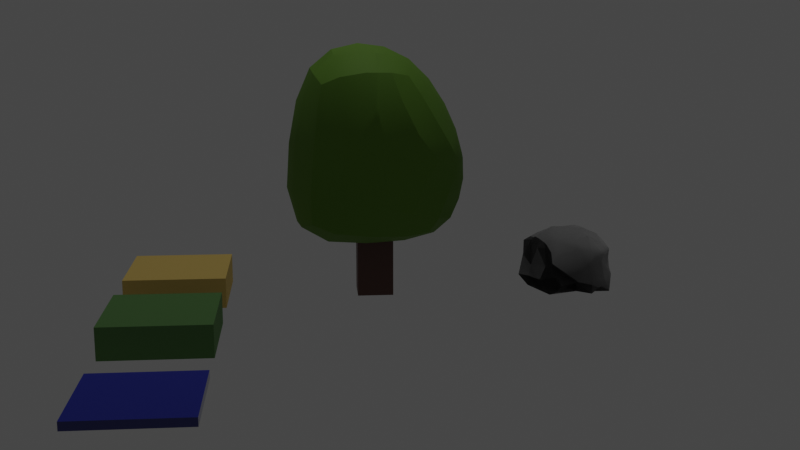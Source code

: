 # Source: tiles.blend  (saved by Blender 2.80.75; exported with 4.5.12 LTS)
import bpy
from mathutils import Matrix  # noqa: F401  (used for matrix-valued properties, if any)

bpy.ops.wm.read_factory_settings(use_empty=True)
scene = bpy.context.scene
scene.name = 'Scene'

# ---- collections
col_collection = bpy.data.collections.new('Collection'); scene.collection.children.link(col_collection)

# ---- images (referenced by path relative to the original .blend; pixels are not part of the script)
import os
ASSET_DIR = os.environ.get("B2B_ASSET_DIR", "")  # directory of the original .blend (textures are referenced by path, not embedded)
HERE = os.path.dirname(os.path.abspath(__file__))  # packed textures are extracted next to this script under _unpacked/

def load_image(name, relpath, width, height, colorspace="sRGB"):
    """Load a texture the original file referenced (path relative to the .blend, or extracted next to this script)."""
    p = next((c for c in (os.path.join(HERE, relpath), os.path.join(ASSET_DIR, relpath)) if relpath and os.path.exists(c)), "")
    if p:
        img = bpy.data.images.load(p, check_existing=True)
        img.name = name
    else:  # same state as the original file: an image datablock whose file is absent (Cycles renders it pink)
        img = bpy.data.images.new(name, width, height)
        img.source = "FILE"
        img.filepath = "//" + (relpath or name)
    img.colorspace_settings.name = colorspace
    return img
img_stone_normals = load_image('Stone Normals', 'stone-normals.png', 1024, 1024, 'Non-Color')
img_normals = load_image('Normals', 'water-normals.png', 1024, 1024, 'sRGB')

# ---- materials (node trees are filled in below, after node groups)
mat_sand_material = bpy.data.materials.new('Sand Material')
mat_sand_material.alpha_threshold = 0.0
mat_sand_material.use_transparent_shadow = False
mat_sand_material.line_color = (0.0, 0.0, 0.0, 1.0)
mat_wood_material = bpy.data.materials.new('Wood Material')
mat_wood_material.use_transparent_shadow = False
mat_material = bpy.data.materials.new('Material')
mat_material.use_transparent_shadow = False
mat_grass_material = bpy.data.materials.new('Grass Material')
mat_grass_material.alpha_threshold = 0.0
mat_grass_material.use_transparent_shadow = False
mat_grass_material.line_color = (0.0, 0.0, 0.0, 1.0)
mat_material_001 = bpy.data.materials.new('Material.001')
mat_material_001.use_transparent_shadow = False
mat_water_material = bpy.data.materials.new('Water Material')
mat_water_material.alpha_threshold = 0.0
mat_water_material.use_transparent_shadow = False
mat_water_material.line_color = (0.0, 0.0, 0.0, 1.0)

# ---- node groups
ng_auto_smooth = bpy.data.node_groups.new('Auto Smooth', 'GeometryNodeTree')
_s = ng_auto_smooth.interface.new_socket(name='Geometry', in_out='OUTPUT', socket_type='NodeSocketGeometry')
_s = ng_auto_smooth.interface.new_socket(name='Geometry', in_out='INPUT', socket_type='NodeSocketGeometry')
_s = ng_auto_smooth.interface.new_socket(name='Angle', in_out='INPUT', socket_type='NodeSocketFloat')
_s.subtype = 'ANGLE'
_s.min_value = 0.0
_s.max_value = 3.142
ng_auto_smooth.is_modifier = True
_N = ng_auto_smooth.nodes; _L = ng_auto_smooth.links
n0 = _N.new('NodeGroupOutput'); n0.name = 'Group Output'; n0.location = (480, -100)
n1 = _N.new('NodeGroupInput'); n1.name = 'Group Input'; n1.location = (-420, -300)
n2 = _N.new('NodeGroupInput'); n2.name = 'Group Input.001'; n2.location = (-60, -100)
n3 = _N.new('GeometryNodeSetShadeSmooth'); n3.name = 'Set Shade Smooth'; n3.location = (120, -100)
n3.domain = 'EDGE'
n4 = _N.new('GeometryNodeSetShadeSmooth'); n4.name = 'Set Shade Smooth.001'; n4.location = (300, -100)
n5 = _N.new('GeometryNodeInputMeshEdgeAngle'); n5.name = 'Edge Angle'; n5.location = (-420, -220)
n6 = _N.new('GeometryNodeInputEdgeSmooth'); n6.name = 'Is Edge Smooth'; n6.location = (-60, -160)
n7 = _N.new('GeometryNodeInputShadeSmooth'); n7.name = 'Is Face Smooth'; n7.location = (-240, -340)
n8 = _N.new('FunctionNodeBooleanMath'); n8.name = 'Boolean Math'; n8.location = (-60, -220)
n9 = _N.new('FunctionNodeCompare'); n9.name = 'Compare'; n9.location = (-240, -180)
n9.operation = 'LESS_EQUAL'
_L.new(n5.outputs[0], n9.inputs[0])
_L.new(n4.outputs[0], n0.inputs[0])
_L.new(n1.outputs[1], n9.inputs[1])
_L.new(n9.outputs[0], n8.inputs[0])
_L.new(n7.outputs[0], n8.inputs[1])
_L.new(n2.outputs[0], n3.inputs[0])
_L.new(n6.outputs[0], n3.inputs[1])
_L.new(n3.outputs[0], n4.inputs[0])
_L.new(n8.outputs[0], n3.inputs[2])
n0.is_active_output = True

# ---- material node trees
mat_sand_material.use_nodes = True; mat_sand_material.node_tree.nodes.clear()
_N = mat_sand_material.node_tree.nodes; _L = mat_sand_material.node_tree.links
n0 = _N.new('ShaderNodeOutputMaterial'); n0.name = 'Material Output'; n0.location = (300, 300)
n1 = _N.new('ShaderNodeBsdfPrincipled'); n1.name = 'Principled BSDF'; n1.location = (10, 300)
n1.distribution = 'GGX'
n1.subsurface_method = 'BURLEY'
n1.inputs[0].default_value = (0.8, 0.5642, 0.1574, 1.0)
n1.inputs[2].default_value = 0.9
n1.inputs[3].default_value = 1.45
n1.inputs[27].default_value = (0.0, 0.0, 0.0, 1.0)
n1.inputs[28].default_value = 1.0
_L.new(n1.outputs[0], n0.inputs[0])
n0.is_active_output = True
mat_wood_material.use_nodes = True; mat_wood_material.node_tree.nodes.clear()
_N = mat_wood_material.node_tree.nodes; _L = mat_wood_material.node_tree.links
n0 = _N.new('ShaderNodeOutputMaterial'); n0.name = 'Material Output'; n0.location = (300, 300)
n1 = _N.new('ShaderNodeBsdfPrincipled'); n1.name = 'Principled BSDF'; n1.location = (10, 300)
n1.distribution = 'GGX'
n1.subsurface_method = 'BURLEY'
n1.inputs[0].default_value = (0.1219, 0.05253, 0.03869, 1.0)
n1.inputs[3].default_value = 1.45
n1.inputs[27].default_value = (0.0, 0.0, 0.0, 1.0)
n1.inputs[28].default_value = 1.0
_L.new(n1.outputs[0], n0.inputs[0])
n0.is_active_output = True
mat_material.use_nodes = True; mat_material.node_tree.nodes.clear()
_N = mat_material.node_tree.nodes; _L = mat_material.node_tree.links
n0 = _N.new('ShaderNodeOutputMaterial'); n0.name = 'Material Output'; n0.location = (300, 300)
n1 = _N.new('ShaderNodeBsdfPrincipled'); n1.name = 'Principled BSDF'; n1.location = (10, 300)
n1.distribution = 'GGX'
n1.subsurface_method = 'BURLEY'
n1.inputs[0].default_value = (0.1224, 0.2623, 0.01842, 1.0)
n1.inputs[2].default_value = 0.7727
n1.inputs[3].default_value = 1.45
n1.inputs[27].default_value = (0.0, 0.0, 0.0, 1.0)
n1.inputs[28].default_value = 1.0
_L.new(n1.outputs[0], n0.inputs[0])
n0.is_active_output = True
mat_grass_material.use_nodes = True; mat_grass_material.node_tree.nodes.clear()
_N = mat_grass_material.node_tree.nodes; _L = mat_grass_material.node_tree.links
n0 = _N.new('ShaderNodeOutputMaterial'); n0.name = 'Material Output'; n0.location = (300, 300)
n1 = _N.new('ShaderNodeBsdfPrincipled'); n1.name = 'Principled BSDF'; n1.location = (10, 300)
n1.distribution = 'GGX'
n1.subsurface_method = 'BURLEY'
n1.inputs[0].default_value = (0.1151, 0.2619, 0.0737, 1.0)
n1.inputs[2].default_value = 0.8
n1.inputs[3].default_value = 1.45
n1.inputs[27].default_value = (0.0, 0.0, 0.0, 1.0)
n1.inputs[28].default_value = 1.0
_L.new(n1.outputs[0], n0.inputs[0])
n0.is_active_output = True
mat_material_001.use_nodes = True; mat_material_001.node_tree.nodes.clear()
_N = mat_material_001.node_tree.nodes; _L = mat_material_001.node_tree.links
n0 = _N.new('ShaderNodeOutputMaterial'); n0.name = 'Material Output'; n0.location = (368, 300)
n1 = _N.new('ShaderNodeBsdfPrincipled'); n1.name = 'Principled BSDF'; n1.location = (78, 300)
n1.distribution = 'GGX'
n1.subsurface_method = 'BURLEY'
n1.inputs[0].default_value = (0.4261, 0.4261, 0.4261, 1.0)
n1.inputs[2].default_value = 0.4
n1.inputs[3].default_value = 1.45
n1.inputs[27].default_value = (0.0, 0.0, 0.0, 1.0)
n1.inputs[28].default_value = 1.0
n2 = _N.new('ShaderNodeBump'); n2.name = 'Bump'; n2.location = (-277, 86)
n2.inputs[1].default_value = 1.0
n2.inputs[2].default_value = 1.0
n3 = _N.new('ShaderNodeMath'); n3.name = 'Math'; n3.location = (-511, 69)
n3.operation = 'POWER'
n3.use_clamp = True
n3.inputs[1].default_value = 2.0
n4 = _N.new('ShaderNodeTexNoise'); n4.name = 'Noise Texture'; n4.location = (-737, 35)
n4.inputs[2].default_value = 3.0
n4.inputs[3].default_value = 1.0
n4.inputs[8].default_value = 0.25
n5 = _N.new('ShaderNodeTexImage'); n5.name = 'Image Texture'; n5.location = (-360, -167)
n5.image = img_stone_normals
_L.new(n1.outputs[0], n0.inputs[0])
_L.new(n3.outputs[0], n2.inputs[3])
_L.new(n4.outputs[0], n3.inputs[0])
_L.new(n5.outputs[0], n1.inputs[5])
n0.is_active_output = True
mat_water_material.use_nodes = True; mat_water_material.node_tree.nodes.clear()
_N = mat_water_material.node_tree.nodes; _L = mat_water_material.node_tree.links
n0 = _N.new('ShaderNodeOutputMaterial'); n0.name = 'Material Output'; n0.location = (300, 300)
n1 = _N.new('ShaderNodeNormalMap'); n1.name = 'Normal Map'; n1.location = (-179, 85)
n2 = _N.new('ShaderNodeTexImage'); n2.name = 'Image Texture'; n2.location = (-570, 182)
n2.image = img_normals
n3 = _N.new('ShaderNodeTexNoise'); n3.name = 'Noise Texture'; n3.location = (-517, -169)
n3.inputs[2].default_value = 2.0
n3.inputs[8].default_value = 0.45
n4 = _N.new('ShaderNodeBump'); n4.name = 'Bump'; n4.location = (-276, -154)
n4.inputs[1].default_value = 1.0
n4.inputs[2].default_value = 1.0
n5 = _N.new('ShaderNodeBsdfPrincipled'); n5.name = 'Principled BSDF'; n5.location = (10, 300)
n5.distribution = 'GGX'
n5.subsurface_method = 'BURLEY'
n5.inputs[0].default_value = (0.03924, 0.05458, 0.4817, 1.0)
n5.inputs[2].default_value = 0.0
n5.inputs[3].default_value = 1.45
n5.inputs[27].default_value = (0.0, 0.0, 0.0, 1.0)
n5.inputs[28].default_value = 1.0
_L.new(n2.outputs[0], n1.inputs[1])
_L.new(n3.outputs[0], n4.inputs[3])
_L.new(n5.outputs[0], n0.inputs[0])
_L.new(n1.outputs[0], n5.inputs[5])
n0.is_active_output = True

# ---- world
world_world = bpy.data.worlds.new('World'); scene.world = world_world
world_world.use_nodes = True; world_world.node_tree.nodes.clear()
_N = world_world.node_tree.nodes; _L = world_world.node_tree.links
n0 = _N.new('ShaderNodeOutputWorld'); n0.name = 'World Output'; n0.location = (300, 300)
n1 = _N.new('ShaderNodeBackground'); n1.name = 'Background'; n1.location = (10, 300)
n1.inputs[0].default_value = (0.05088, 0.05088, 0.05088, 1.0)
_L.new(n1.outputs[0], n0.inputs[0])
n0.is_active_output = True
world_world.color = (0.05088, 0.05088, 0.05088)
world_world.use_sun_shadow = False
world_world.sun_shadow_jitter_overblur = 0.0

# ---- cameras
cam_camera = bpy.data.cameras.new('Camera')
cam_camera.clip_end = 100.0
cam_camera.ortho_scale = 7.314

# ---- lights
light_light = bpy.data.lights.new('Light', 'POINT')
light_light.transmission_factor = 0.0
light_light.energy = 1000.0
light_light.shadow_soft_size = 0.1
light_light.shadow_maximum_resolution = 0.006
light_light.use_absolute_resolution = True

# ---- meshes
me_cube = bpy.data.meshes.new('Cube')
me_cube.from_pydata([(1.0, 1.0, 0.6028), (1.0, 1.0, 0.00276), (1.0, -1.0, 0.6028), (1.0, -1.0, 0.00276), (-1.0, 1.0, 0.6028), (-1.0, 1.0, 0.00276), (-1.0, -1.0, 0.6028), (-1.0, -1.0, 0.00276)], [], [(0, 4, 6, 2), (3, 2, 6, 7), (7, 6, 4, 5), (5, 1, 3, 7), (1, 0, 2, 3), (5, 4, 0, 1)])
_uv = me_cube.uv_layers.new(name='UVMap')
_uv.uv.foreach_set('vector', [0.375, 0.0, 0.625, 0.0, 0.625, 0.25, 0.375, 0.25, 0.375, 0.25, 0.625, 0.25, 0.625, 0.5, 0.375, 0.5, 0.375, 0.5, 0.625, 0.5, 0.625, 0.75, 0.375, 0.75, 0.375, 0.75, 0.625, 0.75, 0.625, 1.0, 0.375, 1.0, 0.125, 0.5, 0.375, 0.5, 0.375, 0.75, 0.125, 0.75, 0.625, 0.5, 0.875, 0.5, 0.875, 0.75, 0.625, 0.75])
me_cube.materials.append(mat_sand_material)
me_cube.use_remesh_preserve_volume = False
me_cube.use_remesh_preserve_attributes = False
me_cube.use_mirror_vertex_groups = False
me_cube.update()
me_cube_001 = bpy.data.meshes.new('Cube.001')
me_cube_001.from_pydata([(0.3612, 0.3612, 0.0), (0.3612, 0.3612, 1.307), (0.988, 1.281, 1.524), (0.6206, 1.104, 4.558), (1.583, 1.083, 2.934), (0.5318, 1.489, 1.494), (1.502, 1.248, 2.665), (1.35, 1.37, 2.271), (1.17, 1.382, 1.824), (1.219, -5.005e-07, 1.369), (1.142, 0.7772, 1.406), (0.2861, 1.282, 4.626), (1.733, 0.6428, 2.892), (1.802, -5.227e-07, 2.864), (0.8511, 1.252, 4.218), (1.14, 1.324, 3.731), (1.412, 1.242, 3.263), (0.6785, 0.6532, 4.714), (0.7038, -5.812e-07, 4.786), (1.668, -4.763e-07, 3.367), (1.599, 0.6851, 3.356), (1.432, -5.227e-07, 3.893), (1.361, 0.7223, 3.857), (1.111, -5.852e-07, 4.388), (1.053, 0.6874, 4.336), (0.5463, 0.8564, 1.269), (0.5784, -5.388e-07, 1.225), (0.224, 0.7126, 4.931), (0.2143, -5.267e-07, 5.028), (-0.02351, -1.891, 2.139), (1.477, 0.7657, 1.699), (1.646, 0.749, 2.087), (1.737, 0.6885, 2.482), (1.58, -5.166e-07, 1.651), (1.746, -5.186e-07, 2.021), (1.821, -5.61e-07, 2.421), (0.195, 1.913, 3.088), (-0.04905, 1.75, 4.003), (0.4729, 1.611, 4.112), (0.7696, 1.714, 3.509), (1.156, 1.59, 3.011), (0.8705, 1.762, 2.581), (0.6525, 1.76, 1.987), (-0.01639, 1.891, 2.154), (0.01277, 1.564, 1.51), (-0.005007, 1.344, 4.631), (0.0143, 0.8906, 1.243), (0.01459, -5.091e-07, 1.192), (-0.006872, 0.7367, 4.958), (-0.007437, -5.225e-07, 5.058), (0.009241, -1.884, 2.131), (0.00837, -1.894, 2.284), (0.009144, 1.886, 2.148), (-0.001483, 1.738, 4.013), (0.003766, 1.882, 3.091), (-0.0003869, 1.783, 3.82), (0.008482, 1.894, 2.264), (-0.005394, 0.3612, 0.0), (-0.005394, 0.3612, 1.307), (0.3612, -0.00163, 0.0), (0.3612, -0.00163, 1.307), (-0.005394, -0.00163, 1.307), (-0.005394, -0.00163, 0.0), (0.3612, 0.3612, 0.8715), (0.3612, 0.3612, 0.4357), (-0.005394, 0.3612, 0.8715), (-0.005394, 0.3612, 0.4357), (0.3612, -0.00163, 0.8715), (0.3612, -0.00163, 0.4357)], [], [(67, 60, 1, 63), (62, 59, 0, 57), (19, 20, 22, 21), (21, 22, 24, 23), (13, 12, 20, 19), (12, 4, 16, 20), (20, 16, 15, 22), (22, 15, 14, 24), (24, 14, 3, 17), (23, 24, 17, 18), (46, 25, 26, 47), (44, 5, 25, 46), (5, 2, 10, 25), (25, 10, 9, 26), (3, 11, 27, 17), (17, 27, 28, 18), (50, 51, 29), (30, 31, 34, 33), (31, 32, 35, 34), (2, 8, 30, 10), (8, 7, 31, 30), (7, 6, 32, 31), (6, 4, 12, 32), (32, 12, 13, 35), (10, 30, 33, 9), (56, 54, 36), (54, 55, 36), (53, 55, 37), (40, 41, 36, 39), (52, 43, 56), (3, 14, 38, 11), (14, 15, 39, 38), (4, 6, 40, 16), (6, 7, 41, 40), (16, 40, 39, 15), (2, 5, 42, 8), (8, 42, 41, 7), (38, 39, 36, 55, 53), (42, 52, 56, 36, 41), (27, 48, 49, 28), (11, 45, 48, 27), (11, 38, 53, 45), (5, 44, 52, 42), (63, 1, 58, 65), (60, 61, 58, 1), (0, 64, 66, 57), (64, 63, 65, 66), (59, 68, 64, 0), (68, 67, 63, 64)])
me_cube_001.polygons.foreach_set('use_smooth', [True] * 49)
me_cube_001.polygons.foreach_set('material_index', [0, 0, 1, 1, 1, 1, 1, 1, 1, 1, 1, 1, 1, 1, 1, 1, 1, 1, 1, 1, 1, 1, 1, 1, 1, 1, 1, 1, 1, 1, 1, 1, 1, 1, 1, 1, 1, 1, 1, 1, 1, 1, 1, 0, 0, 0, 0, 0, 0])
_k = {(2, 5): 0.28235, (9, 10): 0.28235, (2, 10): 0.28235, (11, 45): 0.14902, (3, 11): 0.14902, (5, 44): 0.28235}
me_cube_001.attributes.new('crease_edge', 'FLOAT', 'EDGE').data.foreach_set('value', [_k.get((min(e.vertices), max(e.vertices)), 0.0) for e in me_cube_001.edges])
_uv = me_cube_001.uv_layers.new(name='UVMap')
_uv.uv.foreach_set('vector', [0.5417, 0.6244, 0.625, 0.6244, 0.625, 0.75, 0.5417, 0.75, 0.2481, 0.6244, 0.375, 0.6244, 0.375, 0.75, 0.2481, 0.75, 0.5282, 0.6164, 0.5192, 0.5574, 0.5588, 0.5403, 0.5721, 0.6058, 0.5721, 0.6058, 0.5588, 0.5403, 0.6052, 0.5236, 0.6216, 0.5947, 0.4902, 0.6239, 0.4863, 0.5691, 0.5192, 0.5574, 0.5282, 0.6164, 0.4863, 0.5691, 0.4867, 0.5316, 0.5085, 0.5096, 0.5192, 0.5574, 0.5192, 0.5574, 0.5085, 0.5096, 0.5441, 0.4833, 0.5588, 0.5403, 0.5588, 0.5403, 0.5441, 0.4833, 0.5898, 0.4604, 0.6052, 0.5236, 0.6052, 0.5236, 0.5898, 0.4604, 0.6408, 0.4401, 0.6554, 0.5077, 0.6216, 0.5947, 0.6052, 0.5236, 0.6554, 0.5077, 0.6744, 0.5838, 0.2668, 0.5615, 0.3083, 0.5606, 0.3087, 0.625, 0.2669, 0.625, 0.2629, 0.4978, 0.3069, 0.4944, 0.3083, 0.5606, 0.2668, 0.5615, 0.3069, 0.4944, 0.3499, 0.4749, 0.3592, 0.5588, 0.3083, 0.5606, 0.3083, 0.5606, 0.3592, 0.5588, 0.3596, 0.625, 0.3087, 0.625, 0.7149, 0.5, 0.7549, 0.5, 0.7558, 0.5625, 0.7161, 0.5625, 0.7161, 0.5625, 0.7558, 0.5625, 0.7567, 0.625, 0.7173, 0.625, 0.4294, 0.8703, 0.4401, 0.8726, 0.43, 0.8733, 0.3991, 0.5614, 0.4301, 0.565, 0.4272, 0.6256, 0.3971, 0.6251, 0.4301, 0.565, 0.4579, 0.5693, 0.4571, 0.6262, 0.4272, 0.6256, 0.3499, 0.4749, 0.4054, 0.4979, 0.3991, 0.5614, 0.3592, 0.5588, 0.4054, 0.4979, 0.4409, 0.5068, 0.4301, 0.565, 0.3991, 0.5614, 0.4409, 0.5068, 0.4681, 0.5192, 0.4579, 0.5693, 0.4301, 0.565, 0.4681, 0.5192, 0.4867, 0.5316, 0.4863, 0.5691, 0.4579, 0.5693, 0.4579, 0.5693, 0.4863, 0.5691, 0.4902, 0.6239, 0.4571, 0.6262, 0.3592, 0.5588, 0.3991, 0.5614, 0.3971, 0.6251, 0.3596, 0.625, 0.4381, 0.3783, 0.4956, 0.3676, 0.4951, 0.3845, 0.4956, 0.3676, 0.5505, 0.3605, 0.4951, 0.3845, 0.5653, 0.3592, 0.5505, 0.3605, 0.5643, 0.3545, 0.4899, 0.4745, 0.4605, 0.45, 0.4951, 0.3845, 0.5253, 0.435, 0.43, 0.3798, 0.4305, 0.3775, 0.4381, 0.3783, 0.6408, 0.4401, 0.5898, 0.4604, 0.5754, 0.406, 0.6317, 0.3825, 0.5898, 0.4604, 0.5441, 0.4833, 0.5253, 0.435, 0.5754, 0.406, 0.4867, 0.5316, 0.4681, 0.5192, 0.4899, 0.4745, 0.5085, 0.5096, 0.4681, 0.5192, 0.4409, 0.5068, 0.4605, 0.45, 0.4899, 0.4745, 0.5085, 0.5096, 0.4899, 0.4745, 0.5253, 0.435, 0.5441, 0.4833, 0.3499, 0.4749, 0.3694, 0.4319, 0.4183, 0.4386, 0.4054, 0.4979, 0.4054, 0.4979, 0.4183, 0.4386, 0.4605, 0.45, 0.4409, 0.5068, 0.5754, 0.406, 0.5253, 0.435, 0.4951, 0.3845, 0.5505, 0.3605, 0.5653, 0.3592, 0.4183, 0.4386, 0.43, 0.3798, 0.4381, 0.3783, 0.4951, 0.3845, 0.4605, 0.45, 0.7558, 0.5625, 0.7738, 0.5625, 0.7731, 0.625, 0.7567, 0.625, 0.7549, 0.5, 0.7789, 0.5, 0.7738, 0.5625, 0.7558, 0.5625, 0.6317, 0.3825, 0.5754, 0.406, 0.5653, 0.3592, 0.6288, 0.3521, 0.3694, 0.4319, 0.3728, 0.3879, 0.43, 0.3798, 0.4183, 0.4386, 0.5417, 0.75, 0.625, 0.75, 0.625, 0.8769, 0.5417, 0.8769, 0.625, 0.6244, 0.7519, 0.6244, 0.7519, 0.75, 0.625, 0.75, 0.375, 0.75, 0.4583, 0.75, 0.4583, 0.8769, 0.375, 0.8769, 0.4583, 0.75, 0.5417, 0.75, 0.5417, 0.8769, 0.4583, 0.8769, 0.375, 0.6244, 0.4583, 0.6244, 0.4583, 0.75, 0.375, 0.75, 0.4583, 0.6244, 0.5417, 0.6244, 0.5417, 0.75, 0.4583, 0.75])
me_cube_001.materials.append(mat_wood_material)
me_cube_001.materials.append(mat_material)
me_cube_001.use_remesh_preserve_volume = False
me_cube_001.use_remesh_preserve_attributes = False
me_cube_001.use_mirror_vertex_groups = False
me_cube_001.update()
me_cube_002 = bpy.data.meshes.new('Cube.002')
me_cube_002.from_pydata([(-1.0, -1.0, 0.0), (-1.0, -1.0, 2.0), (-1.0, 1.0, 0.0), (-1.0, 1.0, 2.0), (1.0, -1.0, 0.0), (1.0, -1.0, 2.0), (1.0, 1.0, 0.0), (1.0, 1.0, 2.0)], [], [(0, 1, 3, 2), (2, 3, 7, 6), (6, 7, 5, 4), (4, 5, 1, 0), (2, 6, 4, 0), (7, 3, 1, 5)])
_uv = me_cube_002.uv_layers.new(name='UVMap')
_uv.uv.foreach_set('vector', [0.375, 0.0, 0.625, 0.0, 0.625, 0.25, 0.375, 0.25, 0.375, 0.25, 0.625, 0.25, 0.625, 0.5, 0.375, 0.5, 0.375, 0.5, 0.625, 0.5, 0.625, 0.75, 0.375, 0.75, 0.375, 0.75, 0.625, 0.75, 0.625, 1.0, 0.375, 1.0, 0.125, 0.5, 0.375, 0.5, 0.375, 0.75, 0.125, 0.75, 0.625, 0.5, 0.875, 0.5, 0.875, 0.75, 0.625, 0.75])
me_cube_002.use_remesh_preserve_volume = False
me_cube_002.use_remesh_preserve_attributes = False
me_cube_002.use_mirror_vertex_groups = False
me_cube_002.update()
me_cube_003 = bpy.data.meshes.new('Cube.003')
me_cube_003.from_pydata([(1.0, 1.0, 0.6028), (1.0, 1.0, 0.00276), (1.0, -1.0, 0.6028), (1.0, -1.0, 0.00276), (-1.0, 1.0, 0.6028), (-1.0, 1.0, 0.00276), (-1.0, -1.0, 0.6028), (-1.0, -1.0, 0.00276)], [], [(0, 4, 6, 2), (3, 2, 6, 7), (7, 6, 4, 5), (5, 1, 3, 7), (1, 0, 2, 3), (5, 4, 0, 1)])
_uv = me_cube_003.uv_layers.new(name='UVMap')
_uv.uv.foreach_set('vector', [0.375, 0.0, 0.625, 0.0, 0.625, 0.25, 0.375, 0.25, 0.375, 0.25, 0.625, 0.25, 0.625, 0.5, 0.375, 0.5, 0.375, 0.5, 0.625, 0.5, 0.625, 0.75, 0.375, 0.75, 0.375, 0.75, 0.625, 0.75, 0.625, 1.0, 0.375, 1.0, 0.125, 0.5, 0.375, 0.5, 0.375, 0.75, 0.125, 0.75, 0.625, 0.5, 0.875, 0.5, 0.875, 0.75, 0.625, 0.75])
me_cube_003.materials.append(mat_grass_material)
me_cube_003.use_remesh_preserve_volume = False
me_cube_003.use_remesh_preserve_attributes = False
me_cube_003.use_mirror_vertex_groups = False
me_cube_003.update()
me_cube_005 = bpy.data.meshes.new('Cube.005')
me_cube_005.from_pydata([(0.3612, -0.3612, 0.0), (0.3612, -0.3612, 1.307), (0.9863, -1.281, 1.514), (1.573, -1.083, 2.905), (0.603, -1.104, 4.541), (1.141, -0.7772, 1.401), (1.219, -5.005e-07, 1.369), (1.494, -1.248, 2.634), (1.344, -1.37, 2.243), (1.166, -1.382, 1.805), (0.5296, -1.489, 1.486), (0.2664, -1.282, 4.612), (1.398, -1.242, 3.231), (1.122, -1.324, 3.701), (0.8323, -1.252, 4.194), (1.802, -5.227e-07, 2.864), (1.727, -0.6428, 2.874), (0.7038, -5.812e-07, 4.786), (0.6677, -0.6532, 4.704), (1.591, -0.6851, 3.338), (1.668, -4.763e-07, 3.367), (1.351, -0.7223, 3.839), (1.432, -5.227e-07, 3.893), (1.042, -0.6874, 4.321), (1.111, -5.852e-07, 4.388), (0.5784, -5.388e-07, 1.225), (0.5458, -0.8564, 1.266), (0.2143, -5.267e-07, 5.028), (0.2123, -0.7126, 4.925), (0.1805, -1.913, 3.064), (0.6468, -1.76, 1.968), (0.8602, -1.762, 2.551), (1.142, -1.59, 2.976), (0.7508, -1.714, 3.478), (0.4514, -1.611, 4.089), (1.58, -5.166e-07, 1.651), (1.746, -5.186e-07, 2.021), (1.821, -5.61e-07, 2.421), (1.476, -0.7657, 1.688), (1.643, -0.749, 2.07), (1.733, -0.6885, 2.464), (0.01281, -1.563, 1.504), (-0.004939, -1.34, 4.619), (0.01459, -5.091e-07, 1.192), (0.01431, -0.8906, 1.241), (-0.007437, -5.225e-07, 5.058), (-0.006833, -0.7354, 4.952), (-0.001402, -1.732, 3.999), (0.009241, -1.884, 2.131), (0.0001241, -1.795, 3.731), (0.003892, -1.884, 3.069), (0.00837, -1.894, 2.284), (-0.00743, -0.008245, 5.056), (0.01459, -0.008174, 1.193), (-0.005394, -0.3612, 0.0), (-0.005394, -0.3612, 1.307), (-0.005394, -0.01423, 1.307), (-0.005394, -0.01423, 0.0), (-0.3612, -0.00163, 0.0), (-0.3612, -0.00163, 1.307), (0.3612, -0.00163, 0.0), (0.3612, -0.00163, 1.307), (-0.005394, -0.00163, 1.307), (-0.005394, -0.00163, 0.0), (0.3612, -0.3612, 0.8715), (0.3612, -0.3612, 0.4357), (-0.005394, -0.3612, 0.8715), (-0.005394, -0.3612, 0.4357), (0.3612, -0.00163, 0.8715), (0.3612, -0.00163, 0.4357)], [(59, 62), (59, 58), (63, 58)], [(66, 55, 1, 64), (19, 20, 22, 21), (21, 22, 24, 23), (3, 16, 19, 12), (16, 15, 20, 19), (23, 24, 17, 18), (14, 23, 18, 4), (13, 21, 23, 14), (12, 19, 21, 13), (43, 25, 26, 44, 53), (25, 6, 5, 26), (26, 5, 2, 10), (44, 26, 10, 41), (18, 28, 11, 4), (17, 27, 28, 18), (32, 33, 29, 31), (49, 50, 29), (50, 51, 29), (2, 9, 30, 10), (9, 8, 31, 30), (3, 12, 32, 7), (12, 13, 33, 32), (7, 32, 31, 8), (4, 11, 34, 14), (14, 34, 33, 13), (35, 36, 39, 38), (36, 37, 40, 39), (37, 15, 16, 40), (40, 16, 3, 7), (39, 40, 7, 8), (38, 39, 8, 9), (5, 38, 9, 2), (6, 35, 38, 5), (30, 31, 29, 51, 48), (34, 47, 49, 29, 33), (27, 45, 52, 46, 28), (28, 46, 42, 11), (11, 42, 47, 34), (10, 30, 48, 41), (1, 55, 56, 62, 61), (64, 1, 61, 68), (54, 0, 60, 63, 57), (0, 65, 69, 60), (65, 64, 68, 69), (54, 67, 65, 0), (67, 66, 64, 65)])
me_cube_005.polygons.foreach_set('use_smooth', [True] * 46)
me_cube_005.polygons.foreach_set('material_index', [0, 1, 1, 1, 1, 1, 1, 1, 1, 1, 1, 1, 1, 1, 1, 1, 1, 1, 1, 1, 1, 1, 1, 1, 1, 1, 1, 1, 1, 1, 1, 1, 1, 1, 1, 1, 1, 1, 1, 0, 0, 0, 0, 0, 0, 0])
_k = {(2, 5): 0.28235, (5, 6): 0.28235, (10, 41): 0.28235, (2, 10): 0.28235, (4, 11): 0.14902, (11, 42): 0.14902}
me_cube_005.attributes.new('crease_edge', 'FLOAT', 'EDGE').data.foreach_set('value', [_k.get((min(e.vertices), max(e.vertices)), 0.0) for e in me_cube_005.edges])
_uv = me_cube_005.uv_layers.new(name='UVMap')
_uv.uv.foreach_set('vector', [0.5417, 0.3731, 0.625, 0.3731, 0.625, 0.5, 0.5417, 0.5, 0.5404, 0.684, 0.5282, 0.6164, 0.5721, 0.6058, 0.5856, 0.6773, 0.5856, 0.6773, 0.5721, 0.6058, 0.6216, 0.5947, 0.6388, 0.6712, 0.532, 0.7658, 0.5019, 0.6889, 0.5404, 0.684, 0.5559, 0.7567, 0.5019, 0.6889, 0.4902, 0.6239, 0.5282, 0.6164, 0.5404, 0.684, 0.6388, 0.6712, 0.6216, 0.5947, 0.6744, 0.5838, 0.6963, 0.6655, 0.6564, 0.7502, 0.6388, 0.6712, 0.6963, 0.6655, 0.7198, 0.75, 0.5996, 0.752, 0.5856, 0.6773, 0.6388, 0.6712, 0.6564, 0.7502, 0.5559, 0.7567, 0.5404, 0.684, 0.5856, 0.6773, 0.5996, 0.752, 0.2669, 0.625, 0.3087, 0.625, 0.3083, 0.6894, 0.2669, 0.6885, 0.2669, 0.6256, 0.3087, 0.625, 0.3596, 0.625, 0.359, 0.6912, 0.3083, 0.6894, 0.3083, 0.6894, 0.359, 0.6912, 0.3499, 0.7751, 0.3069, 0.7556, 0.2669, 0.6885, 0.3083, 0.6894, 0.3069, 0.7556, 0.2632, 0.7522, 0.7186, 0.6875, 0.7577, 0.6875, 0.7586, 0.75, 0.7198, 0.75, 0.7173, 0.625, 0.7567, 0.625, 0.7577, 0.6875, 0.7186, 0.6875, 0.4984, 0.7929, 0.5278, 0.8295, 0.4948, 0.8692, 0.4618, 0.8054, 0.5443, 0.8914, 0.4954, 0.8842, 0.4948, 0.8692, 0.4954, 0.8842, 0.4401, 0.8726, 0.4948, 0.8692, 0.3499, 0.7751, 0.405, 0.7529, 0.4177, 0.8123, 0.3694, 0.8181, 0.405, 0.7529, 0.4431, 0.7484, 0.4618, 0.8054, 0.4177, 0.8123, 0.532, 0.7658, 0.5322, 0.7804, 0.4984, 0.7929, 0.4802, 0.7478, 0.5322, 0.7804, 0.5522, 0.7994, 0.5278, 0.8295, 0.4984, 0.7929, 0.4802, 0.7478, 0.4984, 0.7929, 0.4618, 0.8054, 0.4431, 0.7484, 0.625, 0.8448, 0.625, 0.8836, 0.573, 0.8585, 0.5853, 0.8213, 0.5853, 0.8213, 0.573, 0.8585, 0.5278, 0.8295, 0.5522, 0.7994, 0.3971, 0.6251, 0.4272, 0.6256, 0.4317, 0.6878, 0.3989, 0.689, 0.4272, 0.6256, 0.4571, 0.6262, 0.4651, 0.6883, 0.4317, 0.6878, 0.4571, 0.6262, 0.4902, 0.6239, 0.5019, 0.6889, 0.4651, 0.6883, 0.4651, 0.6883, 0.5019, 0.6889, 0.532, 0.7658, 0.4802, 0.7478, 0.4317, 0.6878, 0.4651, 0.6883, 0.4802, 0.7478, 0.4431, 0.7484, 0.3989, 0.689, 0.4317, 0.6878, 0.4431, 0.7484, 0.405, 0.7529, 0.359, 0.6912, 0.3989, 0.689, 0.405, 0.7529, 0.3499, 0.7751, 0.3596, 0.625, 0.3971, 0.6251, 0.3989, 0.689, 0.359, 0.6912, 0.4177, 0.8123, 0.4618, 0.8054, 0.4948, 0.8692, 0.4401, 0.8726, 0.4294, 0.8703, 0.573, 0.8585, 0.5645, 0.8945, 0.5443, 0.8914, 0.4948, 0.8692, 0.5278, 0.8295, 0.7567, 0.625, 0.7731, 0.625, 0.7732, 0.6257, 0.7744, 0.6875, 0.7577, 0.6875, 0.7577, 0.6875, 0.7744, 0.6875, 0.7803, 0.75, 0.7586, 0.75, 0.625, 0.8836, 0.625, 0.9053, 0.5645, 0.8945, 0.573, 0.8585, 0.3694, 0.8181, 0.4177, 0.8123, 0.4294, 0.8703, 0.3728, 0.8618, 0.625, 0.5, 0.7519, 0.5, 0.7519, 0.6201, 0.7519, 0.6244, 0.625, 0.6244, 0.5417, 0.5, 0.625, 0.5, 0.625, 0.6244, 0.5417, 0.6244, 0.2481, 0.5, 0.375, 0.5, 0.375, 0.6244, 0.2481, 0.6244, 0.2481, 0.6201, 0.375, 0.5, 0.4583, 0.5, 0.4583, 0.6244, 0.375, 0.6244, 0.4583, 0.5, 0.5417, 0.5, 0.5417, 0.6244, 0.4583, 0.6244, 0.375, 0.3731, 0.4583, 0.3731, 0.4583, 0.5, 0.375, 0.5, 0.4583, 0.3731, 0.5417, 0.3731, 0.5417, 0.5, 0.4583, 0.5])
me_cube_005.materials.append(mat_wood_material)
me_cube_005.materials.append(mat_material)
me_cube_005.use_remesh_preserve_volume = False
me_cube_005.use_remesh_preserve_attributes = False
me_cube_005.use_mirror_vertex_groups = False
me_cube_005.update()
me_cube_006 = bpy.data.meshes.new('Cube.006')
me_cube_006.from_pydata([(-0.3612, -0.3612, 0.0), (-0.3612, -0.3612, 1.307), (-1.275, -1.281, 1.7), (-1.059, -1.139, 4.385), (-1.58, -5.308e-07, 1.51), (-1.485, -0.7772, 1.551), (-1.299, -1.384, 2.246), (-1.232, -1.384, 3.099), (-1.149, -1.287, 3.892), (-1.206, -0.6803, 4.548), (-1.274, -5.005e-07, 4.621), (-0.8407, -1.489, 1.56), (-0.1553, -1.587, 1.51), (-0.2181, -1.385, 4.625), (-0.7158, -1.309, 4.54), (-1.652, -0.7666, 2.227), (-1.593, -0.7566, 3.116), (-1.452, -0.7109, 3.94), (-1.772, -5.146e-07, 2.217), (-1.713, -5.368e-07, 3.127), (-1.553, -5.186e-07, 3.975), (-1.014, -4.743e-07, 1.212), (-0.2242, -4.965e-07, 1.178), (-0.961, -0.8564, 1.267), (-0.2133, -0.9052, 1.231), (-0.3189, -5.166e-07, 5.099), (-0.8419, -4.823e-07, 4.982), (-0.2985, -0.7658, 4.987), (-0.8022, -0.7319, 4.88), (-0.06875, -1.75, 3.985), (-0.6555, -1.637, 3.92), (-0.6412, -1.777, 3.089), (-0.7274, -1.762, 2.216), (-0.02351, -1.891, 2.139), (0.01281, -1.563, 1.504), (-0.004939, -1.34, 4.619), (0.01459, -5.091e-07, 1.192), (0.01431, -0.8906, 1.241), (-0.007437, -5.225e-07, 5.058), (-0.006833, -0.7354, 4.952), (-0.001402, -1.732, 3.999), (0.009241, -1.884, 2.131), (0.0001241, -1.795, 3.731), (0.003892, -1.884, 3.069), (0.00837, -1.894, 2.284), (-0.00743, -0.008245, 5.056), (0.01459, -0.008174, 1.193), (-0.005394, -0.3612, 0.0), (-0.005394, -0.3612, 1.307), (-0.005394, -0.01423, 1.307), (-0.005394, -0.01423, 0.0), (-0.3612, -0.00163, 0.0), (-0.3612, -0.00163, 1.307), (-0.005394, -0.00163, 1.307), (-0.005394, -0.00163, 0.0), (-0.3612, -0.3612, 0.8715), (-0.3612, -0.3612, 0.4357), (-0.005394, -0.3612, 0.8715), (-0.005394, -0.3612, 0.4357), (-0.3612, -0.00163, 0.8715), (-0.3612, -0.00163, 0.4357)], [], [(59, 52, 1, 55), (15, 16, 19, 18), (16, 17, 20, 19), (2, 6, 15, 5), (6, 7, 16, 15), (7, 8, 17, 16), (8, 3, 9, 17), (17, 9, 10, 20), (5, 15, 18, 4), (21, 22, 24, 23), (23, 24, 12, 11), (5, 23, 11, 2), (4, 21, 23, 5), (38, 25, 27, 39, 45), (25, 26, 28, 27), (26, 10, 9, 28), (28, 9, 3, 14), (27, 28, 14, 13), (39, 27, 13, 35), (40, 29, 42), (34, 41, 33, 12), (35, 13, 29, 40), (3, 8, 30, 14), (8, 7, 31, 30), (14, 30, 29, 13), (2, 11, 32, 6), (11, 12, 33, 32), (6, 32, 31, 7), (32, 33, 44, 43, 31), (30, 31, 43, 42, 29), (22, 36, 46, 37, 24), (24, 37, 34, 12), (55, 1, 48, 57), (48, 1, 52, 53, 49), (0, 47, 50, 54, 51), (0, 56, 58, 47), (56, 55, 57, 58), (51, 60, 56, 0), (60, 59, 55, 56)])
me_cube_006.polygons.foreach_set('use_smooth', [True] * 39)
me_cube_006.polygons.foreach_set('material_index', [0, 1, 1, 1, 1, 1, 1, 1, 1, 1, 1, 1, 1, 1, 1, 1, 1, 1, 1, 1, 1, 1, 1, 1, 1, 1, 1, 1, 1, 1, 1, 1, 0, 0, 0, 0, 0, 0, 0])
_k = {(4, 5): 0.28235, (2, 5): 0.28235, (3, 9): 0.14902, (9, 10): 0.14902, (2, 11): 0.28235, (11, 12): 0.28235, (13, 35): 0.14902, (13, 14): 0.14902, (3, 14): 0.14902, (12, 34): 0.28235}
me_cube_006.attributes.new('crease_edge', 'FLOAT', 'EDGE').data.foreach_set('value', [_k.get((min(e.vertices), max(e.vertices)), 0.0) for e in me_cube_006.edges])
_uv = me_cube_006.uv_layers.new(name='UVMap')
_uv.uv.foreach_set('vector', [0.5417, 0.1256, 0.625, 0.1256, 0.625, 0.25, 0.5417, 0.25, 0.4375, 0.06251, 0.5, 0.06249, 0.4998, 0.1249, 0.4374, 0.1251, 0.5, 0.06249, 0.5625, 0.06239, 0.5624, 0.1242, 0.4998, 0.1249, 0.375, 0.0, 0.4375, 0.0, 0.4375, 0.06251, 0.375, 0.0625, 0.4375, 0.0, 0.5, 0.0, 0.5, 0.06249, 0.4375, 0.06251, 0.5, 0.0, 0.5625, 0.0, 0.5625, 0.06239, 0.5, 0.06249, 0.5625, 0.0, 0.625, 0.0, 0.625, 0.06227, 0.5625, 0.06239, 0.5625, 0.06239, 0.625, 0.06227, 0.625, 0.1231, 0.5624, 0.1242, 0.375, 0.0625, 0.4375, 0.06251, 0.4374, 0.1251, 0.375, 0.125, 0.1874, 0.625, 0.2492, 0.625, 0.2491, 0.688, 0.1874, 0.6876, 0.1874, 0.6876, 0.2491, 0.688, 0.2489, 0.7511, 0.1874, 0.7501, 0.125, 0.6875, 0.1874, 0.6876, 0.1874, 0.7501, 0.125, 0.75, 0.125, 0.625, 0.1874, 0.625, 0.1874, 0.6876, 0.125, 0.6875, 0.7731, 0.625, 0.7962, 0.625, 0.7968, 0.6875, 0.7744, 0.6875, 0.7732, 0.6257, 0.7962, 0.625, 0.8356, 0.625, 0.8359, 0.6875, 0.7968, 0.6875, 0.8356, 0.625, 0.875, 0.625, 0.875, 0.6875, 0.8359, 0.6875, 0.8359, 0.6875, 0.875, 0.6875, 0.875, 0.75, 0.8362, 0.75, 0.7968, 0.6875, 0.8359, 0.6875, 0.8362, 0.75, 0.7974, 0.75, 0.7744, 0.6875, 0.7968, 0.6875, 0.7974, 0.75, 0.7803, 0.75, 0.5645, 0.8945, 0.5632, 0.8998, 0.5443, 0.8914, 0.3728, 0.8618, 0.4294, 0.8703, 0.43, 0.8733, 0.3739, 0.8761, 0.625, 0.9053, 0.625, 0.9224, 0.5632, 0.8998, 0.5645, 0.8945, 0.625, 1.0, 0.5625, 1.0, 0.5611, 0.9487, 0.625, 0.9612, 0.5625, 1.0, 0.5, 1.0, 0.4974, 0.9388, 0.5611, 0.9487, 0.625, 0.9612, 0.5611, 0.9487, 0.5632, 0.8998, 0.625, 0.9224, 0.375, 1.0, 0.3749, 0.9376, 0.4353, 0.9365, 0.4375, 1.0, 0.3749, 0.9376, 0.3739, 0.8761, 0.43, 0.8733, 0.4353, 0.9365, 0.4375, 1.0, 0.4353, 0.9365, 0.4974, 0.9388, 0.5, 1.0, 0.4353, 0.9365, 0.43, 0.8733, 0.4401, 0.8726, 0.4954, 0.8842, 0.4974, 0.9388, 0.5611, 0.9487, 0.4974, 0.9388, 0.4954, 0.8842, 0.5443, 0.8914, 0.5632, 0.8998, 0.2492, 0.625, 0.2669, 0.625, 0.2669, 0.6256, 0.2669, 0.6885, 0.2491, 0.688, 0.2491, 0.688, 0.2669, 0.6885, 0.2632, 0.7522, 0.2489, 0.7511, 0.5417, 0.25, 0.625, 0.25, 0.625, 0.3731, 0.5417, 0.3731, 0.7519, 0.5, 0.875, 0.5, 0.875, 0.6244, 0.7519, 0.6244, 0.7519, 0.6201, 0.125, 0.5, 0.2481, 0.5, 0.2481, 0.6201, 0.2481, 0.6244, 0.125, 0.6244, 0.375, 0.25, 0.4583, 0.25, 0.4583, 0.3731, 0.375, 0.3731, 0.4583, 0.25, 0.5417, 0.25, 0.5417, 0.3731, 0.4583, 0.3731, 0.375, 0.1256, 0.4583, 0.1256, 0.4583, 0.25, 0.375, 0.25, 0.4583, 0.1256, 0.5417, 0.1256, 0.5417, 0.25, 0.4583, 0.25])
me_cube_006.materials.append(mat_wood_material)
me_cube_006.materials.append(mat_material)
me_cube_006.use_remesh_preserve_volume = False
me_cube_006.use_remesh_preserve_attributes = False
me_cube_006.use_mirror_vertex_groups = False
me_cube_006.update()
me_cube_007 = bpy.data.meshes.new('Cube.007')
me_cube_007.from_pydata([(-0.3612, 0.3612, 0.0), (-0.3612, 0.3612, 1.307), (-1.274, 1.281, 1.703), (-1.049, 1.139, 4.39), (-1.485, 0.7772, 1.552), (-1.58, -5.308e-07, 1.51), (-1.274, -5.005e-07, 4.621), (-1.2, 0.6803, 4.55), (-1.14, 1.287, 3.898), (-1.226, 1.384, 3.106), (-1.296, 1.384, 2.252), (-0.1527, 1.587, 1.516), (-0.8385, 1.489, 1.564), (-0.7007, 1.309, 4.546), (-0.1988, 1.385, 4.634), (-1.772, -5.146e-07, 2.217), (-1.713, -5.368e-07, 3.127), (-1.553, -5.186e-07, 3.975), (-1.651, 0.7666, 2.229), (-1.591, 0.7566, 3.119), (-1.448, 0.7109, 3.943), (-0.9605, 0.8564, 1.268), (-0.2127, 0.9052, 1.232), (-1.014, -4.743e-07, 1.212), (-0.2242, -4.965e-07, 1.178), (-0.2867, 0.7658, 4.991), (-0.7928, 0.7319, 4.882), (-0.3189, -5.166e-07, 5.099), (-0.8419, -4.823e-07, 4.982), (-0.7217, 1.762, 2.225), (-0.6307, 1.777, 3.103), (-0.6409, 1.637, 3.931), (-0.04905, 1.75, 4.003), (-0.01639, 1.891, 2.154), (0.01277, 1.564, 1.51), (-0.005007, 1.344, 4.631), (0.0143, 0.8906, 1.243), (0.01459, -5.091e-07, 1.192), (-0.006872, 0.7367, 4.958), (-0.007437, -5.225e-07, 5.058), (0.009144, 1.886, 2.148), (-0.001483, 1.738, 4.013), (0.003766, 1.882, 3.091), (-0.0003869, 1.783, 3.82), (0.008482, 1.894, 2.264), (-0.005394, 0.3612, 0.0), (-0.005394, 0.3612, 1.307), (-0.3612, -0.00163, 0.0), (-0.3612, -0.00163, 1.307), (-0.005394, -0.00163, 1.307), (-0.005394, -0.00163, 0.0), (-0.3612, 0.3612, 0.4357), (-0.3612, 0.3612, 0.8715), (-0.005394, 0.3612, 0.8715), (-0.005394, 0.3612, 0.4357), (-0.3612, -0.00163, 0.8715), (-0.3612, -0.00163, 0.4357)], [], [(53, 46, 1, 52), (49, 48, 1, 46), (15, 16, 19, 18), (16, 17, 20, 19), (17, 6, 7, 20), (20, 7, 3, 8), (19, 20, 8, 9), (18, 19, 9, 10), (4, 18, 10, 2), (5, 15, 18, 4), (21, 22, 24, 23), (2, 12, 21, 4), (12, 11, 22, 21), (4, 21, 23, 5), (38, 25, 27, 39), (25, 26, 28, 27), (35, 14, 25, 38), (14, 13, 26, 25), (13, 3, 7, 26), (26, 7, 6, 28), (2, 10, 29, 12), (10, 9, 30, 29), (12, 29, 33, 11), (3, 13, 31, 8), (13, 14, 32, 31), (8, 31, 30, 9), (35, 41, 32, 14), (34, 11, 33, 40), (29, 30, 42, 44, 33), (31, 32, 43, 42, 30), (22, 36, 37, 24), (11, 34, 36, 22), (47, 50, 45, 0), (52, 1, 48, 55), (0, 51, 56, 47), (51, 52, 55, 56), (45, 54, 51, 0), (54, 53, 52, 51)])
me_cube_007.polygons.foreach_set('use_smooth', [True] * 38)
me_cube_007.polygons.foreach_set('material_index', [0, 0, 1, 1, 1, 1, 1, 1, 1, 1, 1, 1, 1, 1, 1, 1, 1, 1, 1, 1, 1, 1, 1, 1, 1, 1, 1, 1, 1, 1, 1, 1, 0, 0, 0, 0, 0, 0])
_k = {(2, 4): 0.28235, (4, 5): 0.28235, (6, 7): 0.14902, (3, 7): 0.14902, (11, 34): 0.28235, (11, 12): 0.28235, (2, 12): 0.28235, (3, 13): 0.14902, (13, 14): 0.14902, (14, 35): 0.14902}
me_cube_007.attributes.new('crease_edge', 'FLOAT', 'EDGE').data.foreach_set('value', [_k.get((min(e.vertices), max(e.vertices)), 0.0) for e in me_cube_007.edges])
_uv = me_cube_007.uv_layers.new(name='UVMap')
_uv.uv.foreach_set('vector', [0.5417, 0.8769, 0.625, 0.8769, 0.625, 1.0, 0.5417, 1.0, 0.7519, 0.6244, 0.875, 0.6244, 0.875, 0.75, 0.7519, 0.75, 0.4374, 0.1251, 0.4998, 0.1249, 0.4994, 0.1871, 0.4371, 0.1878, 0.4998, 0.1249, 0.5624, 0.1242, 0.5621, 0.1847, 0.4994, 0.1871, 0.5624, 0.1242, 0.625, 0.1231, 0.625, 0.1812, 0.5621, 0.1847, 0.5621, 0.1847, 0.625, 0.1812, 0.625, 0.235, 0.5616, 0.2433, 0.4994, 0.1871, 0.5621, 0.1847, 0.5616, 0.2433, 0.4987, 0.2491, 0.4371, 0.1878, 0.4994, 0.1871, 0.4987, 0.2491, 0.4366, 0.2508, 0.375, 0.1875, 0.4371, 0.1878, 0.4366, 0.2508, 0.375, 0.25, 0.375, 0.125, 0.4374, 0.1251, 0.4371, 0.1878, 0.375, 0.1875, 0.1874, 0.5624, 0.2491, 0.562, 0.2492, 0.625, 0.1874, 0.625, 0.125, 0.5, 0.1874, 0.4999, 0.1874, 0.5624, 0.125, 0.5625, 0.1874, 0.4999, 0.2489, 0.4989, 0.2491, 0.562, 0.1874, 0.5624, 0.125, 0.5625, 0.1874, 0.5624, 0.1874, 0.625, 0.125, 0.625, 0.7738, 0.5625, 0.7956, 0.5625, 0.7962, 0.625, 0.7731, 0.625, 0.7956, 0.5625, 0.8353, 0.5625, 0.8356, 0.625, 0.7962, 0.625, 0.7789, 0.5, 0.7949, 0.5, 0.7956, 0.5625, 0.7738, 0.5625, 0.7949, 0.5, 0.835, 0.5, 0.8353, 0.5625, 0.7956, 0.5625, 0.835, 0.5, 0.875, 0.5, 0.875, 0.5625, 0.8353, 0.5625, 0.8353, 0.5625, 0.875, 0.5625, 0.875, 0.625, 0.8356, 0.625, 0.375, 0.25, 0.4366, 0.2508, 0.4353, 0.3141, 0.3749, 0.3124, 0.4366, 0.2508, 0.4987, 0.2491, 0.4974, 0.3116, 0.4353, 0.3141, 0.3749, 0.3124, 0.4353, 0.3141, 0.4305, 0.3775, 0.3739, 0.3739, 0.625, 0.235, 0.6252, 0.2842, 0.5612, 0.2998, 0.5616, 0.2433, 0.6252, 0.2842, 0.627, 0.3319, 0.5643, 0.3545, 0.5612, 0.2998, 0.5616, 0.2433, 0.5612, 0.2998, 0.4974, 0.3116, 0.4987, 0.2491, 0.6288, 0.3521, 0.5653, 0.3592, 0.5643, 0.3545, 0.627, 0.3319, 0.3728, 0.3879, 0.3739, 0.3739, 0.4305, 0.3775, 0.43, 0.3798, 0.4353, 0.3141, 0.4974, 0.3116, 0.4956, 0.3676, 0.4381, 0.3783, 0.4305, 0.3775, 0.5612, 0.2998, 0.5643, 0.3545, 0.5505, 0.3605, 0.4956, 0.3676, 0.4974, 0.3116, 0.2491, 0.562, 0.2668, 0.5615, 0.2669, 0.625, 0.2492, 0.625, 0.2489, 0.4989, 0.2629, 0.4978, 0.2668, 0.5615, 0.2491, 0.562, 0.125, 0.6244, 0.2481, 0.6244, 0.2481, 0.75, 0.125, 0.75, 0.5417, 0.0, 0.625, 0.0, 0.625, 0.1256, 0.5417, 0.1256, 0.375, 0.0, 0.4583, 0.0, 0.4583, 0.1256, 0.375, 0.1256, 0.4583, 0.0, 0.5417, 0.0, 0.5417, 0.1256, 0.4583, 0.1256, 0.375, 0.8769, 0.4583, 0.8769, 0.4583, 1.0, 0.375, 1.0, 0.4583, 0.8769, 0.5417, 0.8769, 0.5417, 1.0, 0.4583, 1.0])
me_cube_007.materials.append(mat_wood_material)
me_cube_007.materials.append(mat_material)
me_cube_007.use_remesh_preserve_volume = False
me_cube_007.use_remesh_preserve_attributes = False
me_cube_007.use_mirror_vertex_groups = False
me_cube_007.update()
me_cube_008 = bpy.data.meshes.new('Cube.008')
me_cube_008.from_pydata([(-0.6443, -0.5955, 0.1285), (-0.5068, -0.4778, 1.067), (-0.6141, 0.6416, 0.1251), (-0.4893, 0.4912, 1.074), (0.6248, -0.5813, 0.169), (0.5204, -0.4917, 1.017), (0.5936, 0.5967, 0.1147), (0.4401, 0.3928, 1.125), (-0.7433, 0.38, 0.08429), (-0.819, -0.01887, 0.059), (-0.7492, -0.376, 0.1202), (-0.7101, -0.6748, 0.3394), (-0.6133, -0.7478, 0.6379), (-0.5741, -0.492, 0.9647), (-0.5808, -0.4075, 1.115), (-0.569, 0.01804, 1.167), (-0.5724, 0.2979, 1.12), (-0.603, 0.6626, 0.878), (-0.6601, 0.5561, 0.7195), (-0.6309, 0.6637, 0.3317), (0.3761, 0.7634, 0.0805), (0.1334, 0.7641, 0.08905), (-0.3747, 0.7658, 0.07911), (-0.2543, 0.5417, 1.13), (-0.103, 0.6713, 1.13), (0.2987, 0.6407, 1.19), (0.6032, 0.5899, 0.9054), (0.6956, 0.7704, 0.734), (0.7323, 0.7472, 0.326), (0.8423, -0.3566, -0.01704), (0.8852, 0.02652, 0.1193), (0.7009, 0.4736, 0.02902), (0.5652, 0.2918, 1.123), (0.6181, 0.004952, 1.139), (0.6293, -0.3798, 1.028), (0.6052, -0.6365, 0.845), (0.5625, -0.7014, 0.704), (0.6484, -0.6189, 0.3485), (-0.395, -0.7868, 0.09055), (0.03086, -0.8018, 0.1231), (0.3484, -0.8234, 0.06706), (0.2893, -0.6001, 1.233), (0.03824, -0.5938, 1.144), (-0.3161, -0.528, 1.111), (-0.8545, -0.3566, 0.3519), (-0.821, -0.3011, 0.5691), (-0.704, -0.3591, 0.9407), (-1.021, -0.03235, 0.2982), (-0.9265, -0.03565, 0.7201), (-0.7451, 0.06818, 1.021), (-0.8516, 0.3492, 0.3382), (-0.8608, 0.3319, 0.6643), (-0.8414, 0.4048, 0.933), (-0.382, 0.82, 0.3558), (-0.2963, 0.721, 0.6555), (-0.3868, 0.678, 0.881), (0.00444, 0.7545, 0.4082), (-0.07076, 0.9411, 0.7189), (0.1238, 0.801, 0.9113), (0.3362, 0.8261, 0.4462), (0.4498, 0.8002, 0.6728), (0.2943, 0.7285, 0.94), (0.7672, 0.4065, 0.315), (0.7531, 0.3774, 0.6491), (0.745, 0.2533, 0.9275), (0.9242, 0.02614, 0.4024), (0.9108, 0.1034, 0.6711), (0.7882, 0.00866, 0.9595), (0.8711, -0.3318, 0.3438), (0.7918, -0.3171, 0.5618), (0.7746, -0.4542, 0.9214), (0.3583, -0.8404, 0.3716), (0.2784, -0.8428, 0.6165), (0.3236, -0.779, 0.9554), (-0.006606, -0.9289, 0.3482), (0.04224, -0.8689, 0.6517), (-0.01199, -0.8045, 0.9878), (-0.3167, -0.9662, 0.2675), (-0.4902, -0.7789, 0.6616), (-0.3871, -0.7155, 0.8449), (-0.426, 0.4331, 0.01829), (-0.08417, 0.4421, -0.02616), (0.4256, 0.4265, 0.008847), (-0.4404, 0.06174, 0.01674), (0.1228, -0.06739, -0.03107), (0.5695, -0.01422, -0.02518), (-0.4257, -0.3716, -0.06492), (0.1152, -0.4252, 0.08269), (0.4256, -0.4269, 0.003282), (0.3777, 0.314, 1.217), (-0.06219, 0.3722, 1.222), (-0.2814, 0.1907, 1.262), (0.3281, -0.00946, 1.266), (0.06913, 0.1089, 1.275), (-0.342, -0.008965, 1.313), (0.2699, -0.3063, 1.206), (0.126, -0.308, 1.206), (-0.3924, -0.3342, 1.23)], [], [(44, 45, 48, 47), (45, 46, 49, 48), (47, 48, 51, 50), (48, 49, 52, 51), (0, 11, 44, 10), (11, 12, 45, 44), (12, 13, 46, 45), (13, 1, 14, 46), (46, 14, 15, 49), (49, 15, 16, 52), (52, 16, 3, 17), (51, 52, 17, 18), (50, 51, 18, 19), (8, 50, 19, 2), (9, 47, 50, 8), (10, 44, 47, 9), (53, 54, 57, 56), (54, 55, 58, 57), (56, 57, 60, 59), (57, 58, 61, 60), (2, 19, 53, 22), (19, 18, 54, 53), (18, 17, 55, 54), (17, 3, 23, 55), (55, 23, 24, 58), (58, 24, 25, 61), (61, 25, 7, 26), (60, 61, 26, 27), (59, 60, 27, 28), (20, 59, 28, 6), (21, 56, 59, 20), (22, 53, 56, 21), (62, 63, 66, 65), (63, 64, 67, 66), (65, 66, 69, 68), (66, 67, 70, 69), (6, 28, 62, 31), (28, 27, 63, 62), (27, 26, 64, 63), (26, 7, 32, 64), (64, 32, 33, 67), (67, 33, 34, 70), (70, 34, 5, 35), (69, 70, 35, 36), (68, 69, 36, 37), (29, 68, 37, 4), (30, 65, 68, 29), (31, 62, 65, 30), (71, 72, 75, 74), (72, 73, 76, 75), (74, 75, 78, 77), (75, 76, 79, 78), (4, 37, 71, 40), (37, 36, 72, 71), (36, 35, 73, 72), (35, 5, 41, 73), (73, 41, 42, 76), (76, 42, 43, 79), (79, 43, 1, 13), (78, 79, 13, 12), (77, 78, 12, 11), (38, 77, 11, 0), (39, 74, 77, 38), (40, 71, 74, 39), (80, 81, 84, 83), (81, 82, 85, 84), (83, 84, 87, 86), (84, 85, 88, 87), (2, 22, 80, 8), (22, 21, 81, 80), (21, 20, 82, 81), (20, 6, 31, 82), (82, 31, 30, 85), (85, 30, 29, 88), (88, 29, 4, 40), (87, 88, 40, 39), (86, 87, 39, 38), (10, 86, 38, 0), (9, 83, 86, 10), (8, 80, 83, 9), (89, 90, 93, 92), (90, 91, 94, 93), (92, 93, 96, 95), (93, 94, 97, 96), (7, 25, 89, 32), (25, 24, 90, 89), (24, 23, 91, 90), (23, 3, 16, 91), (91, 16, 15, 94), (94, 15, 14, 97), (97, 14, 1, 43), (96, 97, 43, 42), (95, 96, 42, 41), (34, 95, 41, 5), (33, 92, 95, 34), (32, 89, 92, 33)])
me_cube_008.polygons.foreach_set('use_smooth', [True] * 96)
_k = {(2, 8): 0.41176, (8, 9): 0.41176, (9, 10): 0.41176, (0, 10): 0.41176, (6, 20): 0.41176, (20, 21): 0.41176, (21, 22): 0.41176, (2, 22): 0.41176, (4, 29): 0.41176, (29, 30): 0.41176, (30, 31): 0.41176, (6, 31): 0.41176, (0, 38): 0.41176, (38, 39): 0.41176, (39, 40): 0.41176, (4, 40): 0.41176}
me_cube_008.attributes.new('crease_edge', 'FLOAT', 'EDGE').data.foreach_set('value', [_k.get((min(e.vertices), max(e.vertices)), 0.0) for e in me_cube_008.edges])
_uv = me_cube_008.uv_layers.new(name='UVMap')
_uv.uv.foreach_set('vector', [0.07325, 0.4196, 0.06696, 0.4906, 0.01748, 0.5445, 0.01614, 0.4138, 1.067, 0.4906, 1.088, 0.6309, 0.9967, 0.6666, 1.017, 0.5445, 1.016, 0.4138, 1.017, 0.5445, 0.9528, 0.525, 0.9501, 0.4156, 1.017, 0.5445, 0.9967, 0.6666, 0.9393, 0.6124, 0.9528, 0.525, 0.1272, 0.3443, 0.1307, 0.4177, 0.07325, 0.4196, 0.08317, 0.3382, 0.1307, 0.4177, 0.1519, 0.5107, 0.06696, 0.4906, 0.07325, 0.4196, 0.1519, 0.5107, 0.1259, 0.6424, 0.08758, 0.6309, 0.06696, 0.4906, 0.1259, 0.6424, 0.1345, 0.6877, 0.1114, 0.7014, 0.08758, 0.6309, 1.088, 0.6309, 1.111, 0.7014, 1.006, 0.7537, 0.9967, 0.6666, 0.9967, 0.6666, 1.006, 0.7537, 0.933, 0.7185, 0.9393, 0.6124, 0.9393, 0.6124, 0.933, 0.7185, 0.8834, 0.6912, 0.8778, 0.5957, 0.9528, 0.525, 0.9393, 0.6124, 0.8778, 0.5957, 0.8997, 0.544, 0.9501, 0.4156, 0.9528, 0.525, 0.8997, 0.544, 0.884, 0.4104, 0.9379, 0.3289, 0.9501, 0.4156, 0.884, 0.4104, 0.8856, 0.3462, 1.014, 0.3203, 1.016, 0.4138, 0.9501, 0.4156, 0.9379, 0.3289, 0.08317, 0.3382, 0.07325, 0.4196, 0.01614, 0.4138, 0.01449, 0.3203, 0.8329, 0.4135, 0.8237, 0.5169, 0.7732, 0.5322, 0.7631, 0.4107, 0.8237, 0.5169, 0.8425, 0.6066, 0.7354, 0.6055, 0.7732, 0.5322, 0.7631, 0.4107, 0.7732, 0.5322, 0.6803, 0.5096, 0.7019, 0.4317, 0.7732, 0.5322, 0.7354, 0.6055, 0.6986, 0.6158, 0.6803, 0.5096, 0.8856, 0.3462, 0.884, 0.4104, 0.8329, 0.4135, 0.8378, 0.325, 0.884, 0.4104, 0.8997, 0.544, 0.8237, 0.5169, 0.8329, 0.4135, 0.8997, 0.544, 0.8778, 0.5957, 0.8425, 0.6066, 0.8237, 0.5169, 0.8778, 0.5957, 0.8834, 0.6912, 0.8268, 0.7278, 0.8425, 0.6066, 0.8425, 0.6066, 0.8268, 0.7278, 0.7814, 0.7047, 0.7354, 0.6055, 0.7354, 0.6055, 0.7814, 0.7047, 0.6879, 0.7085, 0.6986, 0.6158, 0.6986, 0.6158, 0.6879, 0.7085, 0.6244, 0.7134, 0.6338, 0.592, 0.6803, 0.5096, 0.6986, 0.6158, 0.6338, 0.592, 0.6447, 0.524, 0.7019, 0.4317, 0.6803, 0.5096, 0.6447, 0.524, 0.6402, 0.4017, 0.6933, 0.3131, 0.7019, 0.4317, 0.6402, 0.4017, 0.6408, 0.3168, 0.7392, 0.3057, 0.7631, 0.4107, 0.7019, 0.4317, 0.6933, 0.3131, 0.8378, 0.325, 0.8329, 0.4135, 0.7631, 0.4107, 0.7392, 0.3057, 0.591, 0.3782, 0.586, 0.4962, 0.5299, 0.5016, 0.5166, 0.4101, 0.586, 0.4962, 0.5633, 0.6034, 0.5135, 0.6135, 0.5299, 0.5016, 0.5166, 0.4101, 0.5299, 0.5016, 0.4509, 0.4622, 0.4532, 0.3925, 0.5299, 0.5016, 0.5135, 0.6135, 0.4281, 0.5886, 0.4509, 0.4622, 0.6408, 0.3168, 0.6402, 0.4017, 0.591, 0.3782, 0.6098, 0.2931, 0.6402, 0.4017, 0.6447, 0.524, 0.586, 0.4962, 0.591, 0.3782, 0.6447, 0.524, 0.6338, 0.592, 0.5633, 0.6034, 0.586, 0.4962, 0.6338, 0.592, 0.6244, 0.7134, 0.5855, 0.6991, 0.5633, 0.6034, 0.5633, 0.6034, 0.5855, 0.6991, 0.5129, 0.7068, 0.5135, 0.6135, 0.5135, 0.6135, 0.5129, 0.7068, 0.4268, 0.6468, 0.4281, 0.5886, 0.4281, 0.5886, 0.4268, 0.6468, 0.3932, 0.6482, 0.3835, 0.5671, 0.4509, 0.4622, 0.4281, 0.5886, 0.3835, 0.5671, 0.3694, 0.5175, 0.4532, 0.3925, 0.4509, 0.4622, 0.3694, 0.5175, 0.3888, 0.393, 0.4464, 0.2912, 0.4532, 0.3925, 0.3888, 0.393, 0.3899, 0.3319, 0.5171, 0.3202, 0.5166, 0.4101, 0.4532, 0.3925, 0.4464, 0.2912, 0.6098, 0.2931, 0.591, 0.3782, 0.5166, 0.4101, 0.5171, 0.3202, 0.3237, 0.4064, 0.3119, 0.4905, 0.2691, 0.5068, 0.258, 0.4057, 0.3119, 0.4905, 0.3262, 0.6118, 0.2617, 0.633, 0.2691, 0.5068, 0.258, 0.4057, 0.2691, 0.5068, 0.172, 0.5176, 0.2085, 0.3946, 0.2691, 0.5068, 0.2617, 0.633, 0.1838, 0.5882, 0.172, 0.5176, 0.3899, 0.3319, 0.3888, 0.393, 0.3237, 0.4064, 0.3212, 0.3151, 0.3888, 0.393, 0.3694, 0.5175, 0.3119, 0.4905, 0.3237, 0.4064, 0.3694, 0.5175, 0.3835, 0.5671, 0.3262, 0.6118, 0.3119, 0.4905, 0.3835, 0.5671, 0.3932, 0.6482, 0.3379, 0.7282, 0.3262, 0.6118, 0.3262, 0.6118, 0.3379, 0.7282, 0.2769, 0.7255, 0.2617, 0.633, 0.2617, 0.633, 0.2769, 0.7255, 0.1798, 0.7175, 0.1838, 0.5882, 0.1838, 0.5882, 0.1798, 0.7175, 0.1345, 0.6877, 0.1259, 0.6424, 0.172, 0.5176, 0.1838, 0.5882, 0.1259, 0.6424, 0.1519, 0.5107, 0.2085, 0.3946, 0.172, 0.5176, 0.1519, 0.5107, 0.1307, 0.4177, 0.1833, 0.3305, 0.2085, 0.3946, 0.1307, 0.4177, 0.1272, 0.3443, 0.2631, 0.3194, 0.258, 0.4057, 0.2085, 0.3946, 0.1833, 0.3305, 0.3212, 0.3151, 0.3237, 0.4064, 0.258, 0.4057, 0.2631, 0.3194, 0.8896, 0.2601, 0.8013, 0.1962, 1.416, 0.05339, 0.9895, 0.2142, 0.8013, 0.1962, 0.643, 0.2369, 0.5085, 0.2141, 0.416, 0.05339, 0.9895, 0.2142, 1.416, 0.05339, 1.295, 0.2112, 1.119, 0.2273, 0.416, 0.05339, 0.5085, 0.2141, 0.3815, 0.2334, 0.295, 0.2112, 0.8856, 0.3462, 0.8378, 0.325, 0.8896, 0.2601, 0.9379, 0.3289, 0.8378, 0.325, 0.7392, 0.3057, 0.8013, 0.1962, 0.8896, 0.2601, 0.7392, 0.3057, 0.6933, 0.3131, 0.643, 0.2369, 0.8013, 0.1962, 0.6933, 0.3131, 0.6408, 0.3168, 0.6098, 0.2931, 0.643, 0.2369, 0.643, 0.2369, 0.6098, 0.2931, 0.5171, 0.3202, 0.5085, 0.2141, 0.5085, 0.2141, 0.5171, 0.3202, 0.4464, 0.2912, 0.3815, 0.2334, 0.3815, 0.2334, 0.4464, 0.2912, 0.3899, 0.3319, 0.3212, 0.3151, 0.295, 0.2112, 0.3815, 0.2334, 0.3212, 0.3151, 0.2631, 0.3194, 0.1195, 0.2273, 0.295, 0.2112, 0.2631, 0.3194, 0.1833, 0.3305, 0.08317, 0.3382, 0.1195, 0.2273, 0.1833, 0.3305, 0.1272, 0.3443, 1.014, 0.3203, 0.9895, 0.2142, 1.119, 0.2273, 1.083, 0.3382, 0.9379, 0.3289, 0.8896, 0.2601, 0.9895, 0.2142, 1.014, 0.3203, 0.6175, 0.769, 0.7784, 0.8216, 0.6482, 0.9301, 0.5072, 0.8362, 0.7784, 0.8216, 0.91, 0.8535, 1.016, 0.8649, 0.6482, 0.9301, 0.5072, 0.8362, 0.6482, 0.9301, 0.3328, 0.8283, 0.3827, 0.7955, 0.6482, 0.9301, 1.016, 0.8649, 1.129, 0.7835, 0.3328, 0.8283, 0.6244, 0.7134, 0.6879, 0.7085, 0.6175, 0.769, 0.5855, 0.6991, 0.6879, 0.7085, 0.7814, 0.7047, 0.7784, 0.8216, 0.6175, 0.769, 0.7814, 0.7047, 0.8268, 0.7278, 0.91, 0.8535, 0.7784, 0.8216, 0.8268, 0.7278, 0.8834, 0.6912, 0.933, 0.7185, 0.91, 0.8535, 0.91, 0.8535, 0.933, 0.7185, 1.006, 0.7537, 1.016, 0.8649, 0.01629, 0.8649, 0.00633, 0.7537, 0.1114, 0.7014, 0.1287, 0.7835, 0.1287, 0.7835, 0.1114, 0.7014, 0.1345, 0.6877, 0.1798, 0.7175, 0.3328, 0.8283, 0.1287, 0.7835, 0.1798, 0.7175, 0.2769, 0.7255, 0.3827, 0.7955, 0.3328, 0.8283, 0.2769, 0.7255, 0.3379, 0.7282, 0.4268, 0.6468, 0.3827, 0.7955, 0.3379, 0.7282, 0.3932, 0.6482, 0.5129, 0.7068, 0.5072, 0.8362, 0.3827, 0.7955, 0.4268, 0.6468, 0.5855, 0.6991, 0.6175, 0.769, 0.5072, 0.8362, 0.5129, 0.7068])
me_cube_008.materials.append(mat_material_001)
me_cube_008.use_remesh_preserve_volume = False
me_cube_008.use_remesh_preserve_attributes = False
me_cube_008.use_mirror_vertex_groups = False
me_cube_008.update()
me_cube_004 = bpy.data.meshes.new('Cube.004')
me_cube_004.from_pydata([(1.0, 1.0, 0.3617), (1.0, 1.0, 0.001656), (1.0, -1.0, 0.3617), (1.0, -1.0, 0.001656), (-1.0, 1.0, 0.3617), (-1.0, 1.0, 0.001656), (-1.0, -1.0, 0.3617), (-1.0, -1.0, 0.001656)], [], [(0, 4, 6, 2), (3, 2, 6, 7), (7, 6, 4, 5), (5, 1, 3, 7), (1, 0, 2, 3), (5, 4, 0, 1)])
_uv = me_cube_004.uv_layers.new(name='UVMap')
_uv.uv.foreach_set('vector', [0.8301, 0.9256, 0.1564, 0.9256, 0.1564, 0.502, 0.8301, 0.502, 0.8301, 0.4257, 0.8301, 0.502, 0.1564, 0.502, 0.1564, 0.4257, 0.1564, 0.4257, 0.03518, 0.4257, 0.03518, 0.002029, 0.1564, 0.002029, 0.1564, 0.002029, 0.8301, 0.002029, 0.8301, 0.4257, 0.1564, 0.4257, 0.8301, 0.002029, 0.9513, 0.002029, 0.9513, 0.4257, 0.8301, 0.4257, 0.1564, 1.002, 0.1564, 0.9256, 0.8301, 0.9256, 0.8301, 1.002])
me_cube_004.materials.append(mat_water_material)
me_cube_004.use_remesh_preserve_volume = False
me_cube_004.use_remesh_preserve_attributes = False
me_cube_004.use_mirror_vertex_groups = False
me_cube_004.update()

# ---- objects
ob_sand = bpy.data.objects.new('Sand', me_cube)
ob_light = bpy.data.objects.new('Light', light_light)
ob_camera = bpy.data.objects.new('Camera', cam_camera)
ob_big_tree_t2_1 = bpy.data.objects.new('Big Tree.T2.1', me_cube_001)
ob_cube_001 = bpy.data.objects.new('Cube.001', me_cube_002)
ob_grass = bpy.data.objects.new('Grass', me_cube_003)
ob_big_tree_t2_3 = bpy.data.objects.new('Big Tree.T2.3', me_cube_005)
ob_big_tree_t2_2 = bpy.data.objects.new('Big Tree.T2.2', me_cube_006)
ob_big_tree_t2_0 = bpy.data.objects.new('Big Tree.T2.0', me_cube_007)
ob_rock = bpy.data.objects.new('Rock', me_cube_008)
ob_water = bpy.data.objects.new('Water', me_cube_004)

# ---- transforms, parenting, visibility, modifiers, constraints
ob_sand.location = (0.0, 0.0, 0.0)
ob_sand.lock_rotations_4d = False
ob_sand.empty_display_type = 'ARROWS'
ob_sand.lineart.crease_threshold = 0.0
ob_light.location = (4.076, 1.005, 16.95)
ob_light.rotation_euler = (0.6503, 0.05522, 1.866)
ob_light.lock_rotations_4d = False
ob_light.empty_display_type = 'ARROWS'
ob_light.color = (0.0, 0.0, 0.0, 0.0)
ob_light.lineart.crease_threshold = 0.0
ob_camera.location = (2.642, -22.28, 6.318)
ob_camera.rotation_euler = (1.354, -9.773e-09, -0.084)
ob_camera.scale = (1.0, 1.0, 1.0)
ob_camera.lock_rotations_4d = False
ob_camera.empty_display_type = 'ARROWS'
ob_camera.color = (0.0, 0.0, 0.0, 0.0)
ob_camera.display_type = 'WIRE'
ob_camera.lineart.crease_threshold = 0.0
ob_big_tree_t2_1.location = (3.988, 0.006666, 0.004247)
ob_big_tree_t2_1.lineart.crease_threshold = 0.0
_m = ob_big_tree_t2_1.modifiers.new('Auto Smooth', 'NODES')
_m.node_group = ng_auto_smooth
_gi = [s.identifier for s in ng_auto_smooth.interface.items_tree if s.item_type == 'SOCKET' and s.in_out == 'INPUT']
_m[_gi[1]] = 0.384  # Angle
ob_cube_001.location = (-9.811, 0.0, 0.0)
ob_cube_001.lineart.crease_threshold = 0.0
ob_grass.location = (0.0, -3.0, 0.0)
ob_grass.lock_rotations_4d = False
ob_grass.empty_display_type = 'ARROWS'
ob_grass.lineart.crease_threshold = 0.0
ob_big_tree_t2_3.location = (3.988, 0.006666, 0.004247)
ob_big_tree_t2_3.lineart.crease_threshold = 0.0
_m = ob_big_tree_t2_3.modifiers.new('Auto Smooth', 'NODES')
_m.node_group = ng_auto_smooth
_gi = [s.identifier for s in ng_auto_smooth.interface.items_tree if s.item_type == 'SOCKET' and s.in_out == 'INPUT']
_m[_gi[1]] = 0.3491  # Angle
ob_big_tree_t2_2.location = (3.988, 0.006666, 0.004247)
ob_big_tree_t2_2.lineart.crease_threshold = 0.0
_m = ob_big_tree_t2_2.modifiers.new('Auto Smooth', 'NODES')
_m.node_group = ng_auto_smooth
_gi = [s.identifier for s in ng_auto_smooth.interface.items_tree if s.item_type == 'SOCKET' and s.in_out == 'INPUT']
_m[_gi[1]] = 0.4014  # Angle
ob_big_tree_t2_0.location = (3.988, 0.006666, 0.004247)
ob_big_tree_t2_0.lineart.crease_threshold = 0.0
_m = ob_big_tree_t2_0.modifiers.new('Auto Smooth', 'NODES')
_m.node_group = ng_auto_smooth
_gi = [s.identifier for s in ng_auto_smooth.interface.items_tree if s.item_type == 'SOCKET' and s.in_out == 'INPUT']
_m[_gi[1]] = 0.3665  # Angle
ob_rock.location = (8.03, 0.0, 0.0)
ob_rock.lineart.crease_threshold = 0.0
_m = ob_rock.modifiers.new('Auto Smooth', 'NODES')
_m.node_group = ng_auto_smooth
_gi = [s.identifier for s in ng_auto_smooth.interface.items_tree if s.item_type == 'SOCKET' and s.in_out == 'INPUT']
_m[_gi[1]] = 1.396  # Angle
ob_water.location = (0.0, -6.0, 0.0)
ob_water.scale = (1.0, 1.0, 0.4124)
ob_water.lock_rotations_4d = False
ob_water.empty_display_type = 'ARROWS'
ob_water.lineart.crease_threshold = 0.0

# ---- collection membership
col_collection.objects.link(ob_sand)
col_collection.objects.link(ob_light)
col_collection.objects.link(ob_camera)
col_collection.objects.link(ob_big_tree_t2_1)
col_collection.objects.link(ob_cube_001)
col_collection.objects.link(ob_grass)
col_collection.objects.link(ob_big_tree_t2_3)
col_collection.objects.link(ob_big_tree_t2_2)
col_collection.objects.link(ob_big_tree_t2_0)
col_collection.objects.link(ob_rock)
col_collection.objects.link(ob_water)

# ---- scene / render settings (as saved in the file)
scene.camera = ob_camera
scene.frame_start = 1; scene.frame_end = 250; scene.frame_set(2)
scene.render.engine = 'BLENDER_EEVEE_NEXT'
scene.cycles.use_denoising = False
scene.cycles.samples = 128
scene.cycles.sampling_pattern = 'TABULATED_SOBOL'
scene.cycles.use_adaptive_sampling = False
scene.cycles.use_light_tree = False
scene.cycles.bake_type = 'NORMAL'
scene.view_settings.view_transform = 'Filmic'
bpy.context.view_layer.update()
